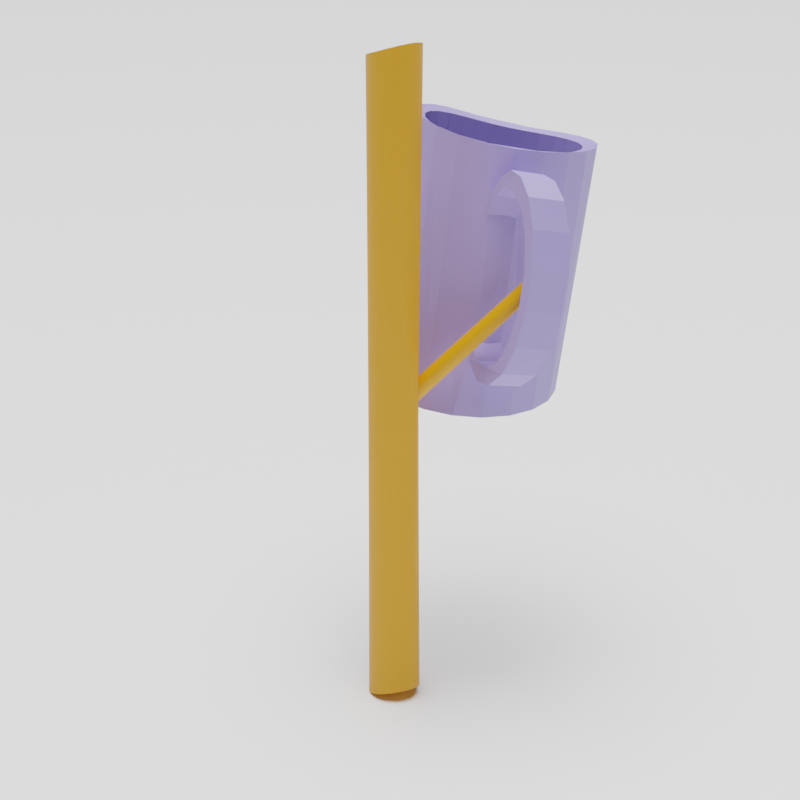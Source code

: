 # Source: main.blend  (saved by Blender 3.4.6; exported with 4.5.12 LTS)
import bpy
from mathutils import Matrix  # noqa: F401  (used for matrix-valued properties, if any)

bpy.ops.wm.read_factory_settings(use_empty=True)
scene = bpy.context.scene
scene.name = 'Scene'

# ---- collections
col_collection = bpy.data.collections.new('Collection'); scene.collection.children.link(col_collection)

# ---- materials (node trees are filled in below, after node groups)
mat_ground = bpy.data.materials.new('Ground')
mat_pcd2 = bpy.data.materials.new('PCD2')
mat_pcd2.alpha_threshold = 0.0
mat_pcd2.roughness = 0.5
mat_pcd2.line_color = (0.0, 0.0, 0.0, 1.0)
mat_pcd1 = bpy.data.materials.new('PCD1')

# ---- material node trees
mat_ground.use_nodes = True; mat_ground.node_tree.nodes.clear()
_N = mat_ground.node_tree.nodes; _L = mat_ground.node_tree.links
n0 = _N.new('ShaderNodeOutputMaterial'); n0.name = 'Material Output'; n0.location = (300, 300)
n1 = _N.new('ShaderNodeBsdfPrincipled'); n1.name = 'Principled BSDF'; n1.location = (-18, 287)
n1.distribution = 'GGX'
n1.subsurface_method = 'RANDOM_WALK_SKIN'
n1.inputs[0].default_value = (1.0, 1.0, 1.0, 1.0)
n1.inputs[2].default_value = 0.0
n1.inputs[3].default_value = 1.45
_L.new(n1.outputs[0], n0.inputs[0])
n0.is_active_output = True
mat_pcd2.use_nodes = True; mat_pcd2.node_tree.nodes.clear()
_N = mat_pcd2.node_tree.nodes; _L = mat_pcd2.node_tree.links
n0 = _N.new('ShaderNodeOutputMaterial'); n0.name = 'Material Output'; n0.location = (300, 300)
n1 = _N.new('ShaderNodeBsdfPrincipled'); n1.name = 'Principled BSDF'; n1.location = (10, 300)
n1.distribution = 'GGX'
n1.subsurface_method = 'RANDOM_WALK_SKIN'
n1.inputs[0].default_value = (0.8, 0.333, 0.0, 1.0)
n1.inputs[3].default_value = 1.45
n1.inputs[27].default_value = (0.0, 0.0, 0.0, 1.0)
n1.inputs[28].default_value = 1.0
_L.new(n1.outputs[0], n0.inputs[0])
n0.is_active_output = True
mat_pcd1.use_nodes = True; mat_pcd1.node_tree.nodes.clear()
_N = mat_pcd1.node_tree.nodes; _L = mat_pcd1.node_tree.links
n0 = _N.new('ShaderNodeOutputMaterial'); n0.name = 'Material Output'; n0.location = (300, 272)
n1 = _N.new('ShaderNodeBsdfPrincipled'); n1.name = 'Principled BSDF'; n1.location = (10, 275)
n1.distribution = 'GGX'
n1.subsurface_method = 'RANDOM_WALK_SKIN'
n1.inputs[0].default_value = (0.416, 0.353, 0.804, 1.0)
n1.inputs[3].default_value = 1.45
n1.inputs[27].default_value = (0.0, 0.0, 0.0, 1.0)
n1.inputs[28].default_value = 1.0
_L.new(n1.outputs[0], n0.inputs[0])
n0.is_active_output = True

# ---- world
world_world = bpy.data.worlds.new('World'); scene.world = world_world
world_world.use_nodes = True; world_world.node_tree.nodes.clear()
_N = world_world.node_tree.nodes; _L = world_world.node_tree.links
n0 = _N.new('ShaderNodeOutputWorld'); n0.name = 'World Output'; n0.location = (300, 300)
n1 = _N.new('ShaderNodeBackground'); n1.name = 'Background'; n1.location = (10, 300)
n1.inputs[0].default_value = (0.05088, 0.05088, 0.05088, 1.0)
_L.new(n1.outputs[0], n0.inputs[0])
n0.is_active_output = True
world_world.color = (0.05088, 0.05088, 0.05088)
world_world.use_sun_shadow = False
world_world.sun_shadow_jitter_overblur = 0.0

# ---- cameras
cam_camera = bpy.data.cameras.new('Camera')
cam_camera.clip_end = 100.0
cam_camera.sensor_width = 21.0
cam_camera.ortho_scale = 7.314

# ---- lights
light_light = bpy.data.lights.new('Light', 'SUN')
light_light.transmission_factor = 0.0
light_light.angle = 0.8727
light_light.energy = 5.0
light_light.shadow_soft_size = 5.0
light_light.shadow_cascade_max_distance = 1000.0

# ---- meshes
me_plane_001 = bpy.data.meshes.new('Plane.001')
me_plane_001.from_pydata([(-1.0, -1.0, 0.0), (1.0, -1.0, 0.0), (-1.0, 1.0, 0.0), (1.0, 1.0, 0.0)], [], [(0, 1, 3, 2)])
_uv = me_plane_001.uv_layers.new(name='UVMap')
_uv.uv.foreach_set('vector', [0.0, 0.0, 1.0, 0.0, 1.0, 1.0, 0.0, 1.0])
me_plane_001.materials.append(mat_ground)
me_plane_001.update()
me_target_1 = bpy.data.meshes.new('target_1')
me_target_1.from_pydata([(-0.008098, -0.006909, 0.1479), (-0.01086, -0.001768, -0.1436), (-0.008627, -0.006484, 0.148), (-0.01067, -0.002441, -0.1436), (-0.01192, -0.001286, 0.1481), (-0.01063, 0.005465, -0.1452), (-0.01209, -0.0006043, 0.148), (-0.01083, 0.004748, -0.145), (-0.0117, -0.001956, 0.1482), (-0.01099, 0.004021, -0.1448), (0.007332, 0.01061, -0.1515), (0.003124, 0.01258, 0.14), (0.002392, 0.01272, 0.1402), (0.007826, 0.01012, -0.1515), (-0.003709, 0.01309, -0.1491), (-0.008869, 0.009692, 0.1444), (-0.009387, 0.009192, 0.1447), (-0.003051, 0.01329, -0.1493), (-0.004978, 0.01255, -0.1486), (-0.009868, 0.008661, 0.145), (-0.01031, 0.008102, 0.1453), (-0.004353, 0.01284, -0.1489), (0.004434, 0.01256, -0.1511), (-0.000639, 0.01291, 0.1411), (-0.001404, 0.01285, 0.1414), (0.005062, 0.01224, -0.1512), (-0.00498, -0.007125, 0.002894), (-0.003777, -0.008712, 0.1464), (-0.003096, -0.00879, 0.1461), (-0.005009, -0.007111, 0.002798), (-0.005081, -0.007077, 0.002492), (-0.005088, -0.007074, 0.002463), (-0.005093, -0.007071, 0.002433), (-0.005147, -0.007045, 0.002119), (-0.005181, -0.007028, 0.001799), (-0.005184, -0.007027, 0.00177), (-0.005199, -0.007019, 0.001445), (-0.005201, -0.007018, 0.001415), (-0.008357, -0.0064, -0.1438), (-0.005031, -0.007092, -0.000131), (-0.007898, -0.006832, -0.1439), (-0.00505, -0.007083, -5.446e-05), (-0.005057, -0.00708, -2.553e-05), (-0.005063, -0.007078, 3.406e-06), (-0.005124, -0.00705, 0.000335), (-0.005167, -0.007031, 0.0006669), (-0.005171, -0.007029, 0.0006959), (-0.005196, -0.007019, 0.001057), (0.003787, 0.01284, -0.151), (-0.002165, 0.01276, 0.1416), (-0.005205, -0.008381, -0.1446), (-0.001326, -0.007786, -0.005223), (-0.004599, -0.008563, -0.1448), (-0.001634, -0.007781, -0.005012), (-0.001945, -0.007776, -0.004776), (-0.001969, -0.007775, -0.004755), (-0.001979, -0.007775, -0.004746), (-0.001106, -0.007822, 0.005728), (0.0003888, -0.008491, 0.1445), (0.001087, -0.008297, 0.1441), (-0.001419, -0.007824, 0.00575), (-0.001702, -0.007824, 0.005749), (-0.001736, -0.007824, 0.005748), (-0.00177, -0.007824, 0.005746), (-0.001772, -0.007824, 0.005746), (0.008286, 0.009607, -0.1515), (0.004538, 0.01218, 0.1395), (0.003841, 0.0124, 0.1397), (0.008709, 0.009066, -0.1515), (-0.01222, 8.859e-05, 0.1479), (-0.01012, 0.006856, -0.1457), (-0.01231, 0.0007886, 0.1478), (-0.0104, 0.006168, -0.1455), (0.01, 0.006691, -0.1514), (0.006481, 0.01132, 0.139), (0.009741, 0.007312, -0.1515), (0.00707, 0.01096, 0.1389), (-0.003726, -0.007551, 0.00494), (-0.002408, -0.008821, 0.1458), (-0.001713, -0.008807, 0.1455), (-0.003913, -0.007496, 0.004765), (-0.004103, -0.00744, 0.004558), (-0.004124, -0.007434, 0.004535), (-0.004143, -0.007428, 0.004511), (-0.004317, -0.007376, 0.004288), (-0.004334, -0.007371, 0.004262), (-0.004357, -0.007364, 0.004227), (-0.00741, -0.007224, -0.144), (-0.003866, -0.007485, -0.00273), (-0.006895, -0.007577, -0.1441), (-0.004027, -0.007437, -0.00249), (-0.004044, -0.007432, -0.002465), (-0.00406, -0.007427, -0.002438), (-0.004243, -0.007372, -0.002133), (-0.00441, -0.007321, -0.00182), (-0.004425, -0.007317, -0.001793), (-0.004438, -0.007313, -0.001765), (-0.004462, -0.007306, -0.001714), (-0.006361, -0.007942, 0.1474), (-0.01018, -0.003718, -0.1435), (-0.006963, -0.007639, 0.1475), (-0.009882, -0.004317, -0.1435), (-0.01004, -0.004998, 0.1483), (-0.01123, 0.001077, -0.1441), (-0.01044, -0.00444, 0.1483), (-0.0112, 0.0003486, -0.1439), (-0.01221, 0.003598, 0.147), (-0.008237, 0.009942, -0.147), (-0.01207, 0.004288, 0.1468), (-0.008682, 0.00938, -0.1468), (0.00918, -0.001867, -0.1501), (0.01098, 0.004648, 0.1382), (0.009512, -0.001235, -0.1502), (0.01101, 0.004004, 0.1383), (0.006962, -0.004756, -0.1491), (0.01065, 0.001367, 0.1387), (0.007473, -0.00422, -0.1493), (0.01044, 0.0007035, 0.1388), (0.01081, 0.002031, 0.1386), (0.007951, -0.003661, -0.1495), (0.01051, 0.004749, -0.1513), (0.008144, 0.01015, 0.1386), (0.01038, 0.005407, -0.1513), (0.008625, 0.009707, 0.1385), (0.005265, -0.006204, -0.1484), (0.009903, -0.0006109, 0.1392), (0.005855, -0.005749, -0.1487), (0.009572, -0.001257, 0.1394), (-0.0006648, -0.007753, -0.005624), (-0.003976, -0.0087, -0.145), (-0.000992, -0.00777, -0.005438), (-0.001316, -0.007786, -0.00523), (-0.0004364, -0.007776, 0.005594), (0.001779, -0.00806, 0.1438), (-0.0007673, -0.0078, 0.005672), (-0.0008037, -0.007802, 0.005678), (-0.001095, -0.007822, 0.005727), (0.01091, 0.00528, 0.1382), (0.009803, -0.0005915, -0.1504), (0.006251, 0.01149, -0.1514), (0.001645, 0.01283, 0.1404), (0.0008892, 0.01289, 0.1406), (0.006806, 0.01107, -0.1514), (-0.009816, 0.007523, -0.146), (-0.01235, 0.001492, 0.1476), (0.0001266, 0.01292, 0.1409), (0.005668, 0.01188, -0.1513), (-0.006166, 0.01184, -0.1481), (-0.01071, 0.007518, 0.1455), (-0.01107, 0.00691, 0.1458), (-0.005583, 0.01222, -0.1484), (0.002451, 0.01329, -0.1508), (-0.002919, 0.01262, 0.1419), (-0.003663, 0.01245, 0.1422), (0.003125, 0.01309, -0.1509), (0.01061, 0.003414, -0.1511), (0.009066, 0.009233, 0.1384), (0.01058, 0.004084, -0.1512), (0.009465, 0.008733, 0.1383), (-0.009185, -0.005426, -0.1436), (-0.00574, -0.008201, 0.1471), (-0.0051, -0.008417, 0.1469), (-0.00955, -0.004887, -0.1436), (0.006835, -0.00482, 0.141), (0.004149, -0.006299, 0.001491), (0.006272, -0.005338, 0.1414), (0.004331, -0.006193, 0.001161), (0.004514, -0.006086, 0.0007957), (0.004534, -0.006074, 0.000756), (0.004552, -0.006064, 0.0007171), (0.00472, -0.005966, 0.0003499), (0.004736, -0.005957, 0.0003108), (0.004758, -0.005944, 0.0002574), (0.001374, -0.008229, -0.147), (0.004616, -0.006004, -0.005677), (0.004643, -0.005989, -0.005647), (0.004602, -0.006012, -0.005693), (0.004586, -0.006021, -0.005707), (0.004404, -0.006123, -0.005872), (0.004206, -0.006233, -0.006016), (0.004189, -0.006242, -0.006028), (0.004171, -0.006253, -0.006039), (0.003998, -0.006349, -0.006137), (0.0006931, -0.008436, -0.1467), (-0.004494, -0.007313, 0.004018), (-0.004637, -0.007258, 0.003759), (-0.004651, -0.007253, 0.003733), (-0.00479, -0.007199, 0.003434), (-0.004801, -0.007195, 0.003406), (-0.00491, -0.007153, 0.003122), (-0.004589, -0.007258, -0.001449), (-0.004601, -0.007253, -0.001422), (-0.004735, -0.007203, -0.0011), (-0.004745, -0.007199, -0.001072), (-0.004862, -0.007155, -0.000745), (-0.00497, -0.007115, -0.0003859), (0.005076, -0.006288, 0.142), (0.002231, -0.007164, 0.003974), (0.004446, -0.006715, 0.1424), (0.002502, -0.007059, 0.003704), (0.002768, -0.006956, 0.00342), (0.0028, -0.006944, 0.003386), (0.00283, -0.006932, 0.00335), (0.002883, -0.006912, 0.00329), (-0.000671, -0.008727, -0.1462), (0.002598, -0.006985, -0.006503), (0.002683, -0.006953, -0.006494), (0.002317, -0.007087, -0.006507), (0.002293, -0.007095, -0.006508), (0.002016, -0.007196, -0.006489), (-0.001349, -0.008809, -0.146), (0.004653, -0.006627, -0.1482), (0.008795, -0.002515, 0.1399), (0.009202, -0.001893, 0.1397), (0.004023, -0.007019, -0.1479), (0.009094, 0.008502, -0.1515), (0.005212, 0.01193, 0.1394), (-0.01189, 0.004966, 0.1466), (-0.007258, 0.01096, -0.1476), (-0.01166, 0.005631, 0.1463), (-0.007762, 0.01047, -0.1473), (0.006421, -0.005266, -0.1489), (0.01019, 4.333e-05, 0.139), (-0.01101, -0.001078, -0.1437), (-0.009127, -0.006023, 0.1481), (-0.008316, 0.01016, 0.1441), (-0.00238, 0.01345, -0.1496), (0.005685, -0.005828, 0.1417), (0.003087, -0.006819, 0.003047), (0.003363, -0.006695, 0.002694), (0.003523, -0.006622, 0.002473), (1.044e-05, -0.008602, -0.1465), (0.003178, -0.006742, -0.006433), (0.003345, -0.006671, -0.006389), (0.002916, -0.006854, -0.006476), (0.002894, -0.006864, -0.00648), (0.00287, -0.006874, -0.006481), (0.001075, 0.01356, -0.1505), (-0.004393, 0.01224, 0.1424), (-0.005105, 0.01198, 0.1427), (0.001767, 0.01344, -0.1507), (0.01021, 0.006055, -0.1514), (0.007625, 0.01057, 0.1387), (-0.006724, 0.01142, -0.1478), (-0.01139, 0.00628, 0.1461), (-0.0003155, 0.01365, -0.1502), (-0.005798, 0.01169, 0.143), (-0.006469, 0.01136, 0.1433), (0.0003806, 0.01363, -0.1503), (-0.008787, -0.005931, -0.1437), (-0.004445, -0.008587, 0.1466), (-0.01145, -0.002608, 0.1482), (-0.0111, 0.003287, -0.1446), (0.01078, 0.005899, 0.1382), (0.01005, 6.245e-05, -0.1505), (0.01025, 0.0007249, -0.1507), (0.01039, 0.007091, 0.1382), (0.01041, 0.001394, -0.1508), (0.01061, 0.006504, 0.1382), (-0.01082, -0.003853, 0.1483), (-0.01119, 0.00255, -0.1444), (-0.01115, -0.003241, 0.1483), (-0.01123, 0.001812, -0.1442), (-0.0003121, -0.008642, 0.1448), (-0.002047, -0.007806, 0.005716), (-0.002315, -0.007788, 0.005665), (-0.002348, -0.007786, 0.005659), (-0.002379, -0.007784, 0.00565), (-0.002432, -0.00778, 0.005636), (-0.005791, -0.008157, -0.1445), (-0.002247, -0.007753, -0.004529), (-0.002271, -0.007751, -0.004508), (-0.00254, -0.007728, -0.004265), (-0.002622, -0.007721, -0.004184), (0.0002345, -0.007686, 0.005349), (0.002464, -0.007782, 0.1434), (-0.0001008, -0.007731, 0.005482), (-0.0003976, -0.007771, 0.005581), (-0.0004348, -0.007776, 0.005593), (2.442e-06, -0.007678, -0.005952), (-0.003337, -0.008794, -0.1453), (-0.0003314, -0.007716, -0.0058), (-0.0006364, -0.00775, -0.005639), (-0.0006631, -0.007753, -0.005625), (0.008397, -0.003081, -0.1497), (0.01099, 0.003352, 0.1383), (0.008808, -0.002482, -0.1499), (0.01092, 0.002694, 0.1384), (0.003138, -0.007464, 0.1431), (0.000569, -0.00762, 0.005185), (0.0008654, -0.00756, 0.00502), (0.0009026, -0.007553, 0.004999), (0.0009042, -0.007553, 0.004998), (-0.002685, -0.008843, -0.1455), (0.0006715, -0.007559, -0.006208), (0.0006732, -0.007559, -0.006209), (0.0006445, -0.007564, -0.006199), (0.000337, -0.007619, -0.006092), (-0.003084, -0.007689, 0.005379), (-0.001013, -0.008747, 0.1451), (-0.003189, -0.007667, 0.005323), (-0.003419, -0.007618, 0.005176), (-0.003445, -0.007612, 0.00516), (-0.003469, -0.007607, 0.005141), (-0.003686, -0.007559, 0.004975), (-0.003252, -0.007624, -0.003524), (-0.006354, -0.007888, -0.1443), (-0.003332, -0.007606, -0.003433), (-0.003353, -0.007602, -0.00341), (-0.003598, -0.007546, -0.003105), (-0.003616, -0.007542, -0.00308), (-0.003829, -0.007494, -0.002787), (0.007371, -0.004277, 0.1407), (0.004887, -0.005859, -6.212e-05), (0.005022, -0.005771, -0.0004359), (0.005036, -0.005762, -0.0004735), (0.005166, -0.005677, -0.0008831), (0.005176, -0.00567, -0.0009195), (0.005276, -0.005605, -0.001288), (0.005339, -0.005563, -0.00157), (0.00205, -0.007983, -0.1472), (0.00521, -0.005635, -0.004772), (0.005282, -0.005589, -0.004574), (0.005087, -0.005712, -0.005033), (0.004955, -0.005794, -0.005256), (0.004944, -0.005801, -0.005275), (0.004795, -0.005894, -0.005477), (0.004782, -0.005902, -0.005495), (0.01059, 0.00274, -0.151), (0.00982, 0.008207, 0.1383), (-0.0123, 0.0029, 0.1472), (-0.009093, 0.008788, -0.1465), (-0.01044, -0.003091, -0.1436), (-0.007542, -0.007294, 0.1477), (-0.00101, 0.01363, -0.15), (-0.007114, 0.011, 0.1436), (-0.00773, 0.0106, 0.1439), (-0.001698, 0.01356, -0.1498), (-0.01235, 0.002197, 0.1474), (-0.009472, 0.008168, -0.1462), (-0.009599, -0.005527, 0.1482), (-0.01112, -0.0003708, -0.1438), (0.01053, 0.002066, -0.1509), (0.01013, 0.00766, 0.1382), (0.008353, -0.003121, 0.1402), (0.003378, -0.007376, -0.1477), (-0.00264, -0.007752, 0.005572), (-0.00292, -0.007712, 0.00546), (-0.002801, -0.007694, -0.004014), (-0.002823, -0.007691, -0.003993), (-0.002845, -0.007688, -0.00397), (-0.003094, -0.007649, -0.003706), (0.0038, -0.007108, 0.1427), (0.001233, -0.007467, 0.004784), (0.00127, -0.007458, 0.004758), (0.00156, -0.007381, 0.00455), (0.00157, -0.007379, 0.004541), (-0.002022, -0.008848, -0.1457), (0.001334, -0.007401, -0.006388), (0.001345, -0.007398, -0.006389), (0.001005, -0.00748, -0.00631), (0.003626, -0.006569, 0.002328), (0.00385, -0.006453, 0.001986), (0.003876, -0.00644, 0.001948), (0.0039, -0.006428, 0.001908), (0.004111, -0.006319, 0.00156), (0.003958, -0.006369, -0.006161), (0.003731, -0.006481, -0.006267), (0.003712, -0.00649, -0.006275), (0.003451, -0.006618, -0.006364), (0.00343, -0.006629, -0.006369), (0.001881, -0.007278, 0.004288), (0.002161, -0.007187, 0.004038), (0.002196, -0.007175, 0.004008), (0.002229, -0.007165, 0.003976), (0.002005, -0.007199, -0.006488), (0.00198, -0.007207, -0.006488), (0.00166, -0.007304, -0.00645), (0.005861, 0.01164, 0.1392), (0.009439, 0.007916, -0.1515), (0.002719, -0.007698, -0.1475), (0.007878, -0.003709, 0.1404), (0.005365, -0.005544, -0.001688), (0.005427, -0.005498, -0.002047), (0.005433, -0.005494, -0.002082), (0.005437, -0.005491, -0.002115), (0.00548, -0.005458, -0.002467), (0.005504, -0.00544, -0.002809), (0.005506, -0.005439, -0.00284), (0.005509, -0.005434, -0.00317), (0.00551, -0.005434, -0.003201), (0.005492, -0.005445, -0.003547), (0.005454, -0.005471, -0.00388), (0.005449, -0.005474, -0.003905), (0.005393, -0.005513, -0.004194), (0.005318, -0.005564, -0.004468), (0.005312, -0.005569, -0.004492), (0.005304, -0.005574, -0.004514), (-0.004061, -0.06059, 0.05638), (0.003487, -0.05378, 0.04857), (-0.004145, -0.06062, 0.05612), (-0.003726, -0.06043, 0.057), (-0.004339, -0.06059, 0.0549), (-0.001169, -0.05854, 0.05701), (-0.0009252, -0.05833, 0.05683), (-0.003439, -0.06026, 0.05729), (-0.002922, -0.05991, 0.05753), (-0.003658, -0.05947, 0.05046), (-0.004295, -0.06035, 0.05342), (-0.0021, -0.05929, 0.05748), (-0.0006788, -0.05812, 0.05663), (-0.004016, -0.05992, 0.05176), (0.003104, -0.05433, 0.05023), (0.002972, -0.05449, 0.05065), (-0.0004309, -0.0579, 0.0564), (-0.0001825, -0.05768, 0.05616), (-0.003962, -0.06055, 0.05661), (-0.003851, -0.06049, 0.05681), (-0.001409, -0.05874, 0.05717), (0.001462, -0.05465, 0.04397), (0.0005572, -0.057, 0.05529), (-0.001489, -0.05723, 0.04616), (0.000754, -0.05522, 0.04418), (7.599e-06, -0.05586, 0.04462), (-0.003186, -0.05894, 0.04918), (0.003544, -0.05368, 0.04818), (-0.003105, -0.06004, 0.05748), (-0.004312, -0.06062, 0.05524), (-0.003588, -0.06035, 0.05716), (0.001923, -0.05566, 0.05313), (0.002125, -0.05544, 0.05273), (0.001712, -0.05587, 0.05353), (0.002827, -0.05466, 0.05107), (0.002967, -0.05358, 0.04458), (0.0031, -0.05351, 0.04477), (-0.000245, -0.05608, 0.04482), (-0.0004976, -0.05631, 0.04504), (0.001035, -0.05655, 0.05463), (0.002669, -0.05485, 0.05149), (0.002317, -0.05524, 0.05233), (0.002301, -0.05402, 0.04406), (0.0019, -0.05431, 0.04396), (0.001686, -0.05447, 0.04395), (0.0007982, -0.05677, 0.05497), (-0.003005, -0.05874, 0.04876), (-0.002613, -0.05833, 0.04795), (-0.002814, -0.05854, 0.04835), (-0.00391, -0.05978, 0.05133), (-0.003277, -0.06015, 0.0574), (-0.002318, -0.05946, 0.05753), (0.00361, -0.05341, 0.0467), (0.003413, -0.05337, 0.04548), (0.001493, -0.0561, 0.05391), (0.003585, -0.05338, 0.04637), (0.003324, -0.0534, 0.04522), (0.003219, -0.05345, 0.04498), (0.003609, -0.05351, 0.04741), (-0.004347, -0.0605, 0.05419), (-0.004328, -0.06043, 0.05381), (-0.001959, -0.05768, 0.04683), (-0.001727, -0.05745, 0.04648), (-0.002404, -0.05812, 0.04756), (-0.002185, -0.0579, 0.04719), (-0.004351, -0.06055, 0.05455), (-0.004247, -0.06026, 0.05301), (-0.001645, -0.05893, 0.0573), (-0.002528, -0.05962, 0.05756), (-0.001875, -0.05912, 0.0574), (-0.00273, -0.05977, 0.05756), (-0.004215, -0.06063, 0.05585), (-0.004271, -0.06063, 0.05555), (0.0003126, -0.05723, 0.0556), (6.548e-05, -0.05746, 0.05589), (0.001267, -0.05632, 0.05427), (0.002485, -0.05389, 0.04415), (0.0002587, -0.05564, 0.04445), (0.002819, -0.05367, 0.04441), (0.003486, -0.05336, 0.04576), (0.002498, -0.05504, 0.05191), (0.003222, -0.05417, 0.04981), (0.003414, -0.0539, 0.04898), (0.003326, -0.05403, 0.04939), (-0.00379, -0.05963, 0.05089), (-0.003513, -0.0593, 0.05003), (-0.003355, -0.05912, 0.0496), (-0.004184, -0.06016, 0.0526), (0.001232, -0.05483, 0.04401), (0.003544, -0.05336, 0.04605), (0.0009956, -0.05502, 0.04408), (-0.0009992, -0.05677, 0.04556), (-0.001246, -0.057, 0.04585), (0.003585, -0.05359, 0.04779), (0.002105, -0.05416, 0.044), (-0.0007494, -0.05654, 0.04529), (0.0005084, -0.05543, 0.0443), (0.002658, -0.05377, 0.04427), (0.003618, -0.05345, 0.04705), (-0.004107, -0.06004, 0.05218)], [], [(0, 1, 2), (1, 0, 3), (4, 5, 6), (5, 4, 7), (8, 7, 4), (7, 8, 9), (10, 11, 12), (11, 10, 13), (14, 15, 16), (15, 14, 17), (18, 19, 20), (19, 18, 21), (22, 23, 24), (23, 22, 25), (26, 27, 28), (29, 27, 26), (30, 27, 29), (31, 27, 30), (32, 27, 31), (33, 27, 32), (34, 27, 33), (35, 27, 34), (36, 27, 35), (37, 27, 36), (38, 39, 40), (39, 38, 41), (41, 38, 42), (42, 38, 43), (43, 38, 44), (44, 38, 45), (45, 38, 46), (46, 38, 47), (47, 38, 37), (37, 38, 27), (48, 24, 49), (24, 48, 22), (50, 51, 52), (51, 50, 53), (53, 50, 54), (54, 50, 55), (55, 50, 56), (57, 58, 59), (60, 58, 57), (61, 58, 60), (62, 58, 61), (63, 58, 62), (58, 63, 64), (65, 66, 67), (66, 65, 68), (69, 70, 71), (70, 69, 72), (73, 74, 75), (74, 73, 76), (77, 78, 79), (80, 78, 77), (81, 78, 80), (82, 78, 81), (83, 78, 82), (84, 78, 83), (85, 78, 84), (78, 85, 86), (87, 88, 89), (88, 87, 90), (90, 87, 91), (91, 87, 92), (92, 87, 93), (93, 87, 94), (94, 87, 95), (95, 87, 96), (96, 87, 97), (98, 99, 100), (99, 98, 101), (102, 103, 104), (103, 102, 105), (106, 107, 108), (107, 106, 109), (110, 111, 112), (111, 110, 113), (114, 115, 116), (115, 114, 117), (116, 118, 119), (118, 116, 115), (120, 121, 122), (121, 120, 123), (124, 125, 126), (125, 124, 127), (52, 128, 129), (128, 52, 130), (130, 52, 131), (131, 52, 51), (132, 59, 133), (134, 59, 132), (135, 59, 134), (136, 59, 135), (59, 136, 57), (112, 137, 138), (137, 112, 111), (139, 140, 141), (140, 139, 142), (71, 143, 144), (143, 71, 70), (25, 145, 23), (145, 25, 146), (147, 148, 149), (148, 147, 150), (151, 152, 153), (152, 151, 154), (155, 156, 157), (156, 155, 158), (159, 160, 161), (160, 159, 162), (163, 164, 165), (163, 166, 164), (163, 167, 166), (163, 168, 167), (163, 169, 168), (163, 170, 169), (163, 171, 170), (171, 163, 172), (173, 174, 175), (173, 176, 174), (173, 177, 176), (173, 178, 177), (173, 179, 178), (173, 180, 179), (173, 181, 180), (173, 182, 181), (182, 173, 183), (86, 28, 78), (184, 28, 86), (185, 28, 184), (186, 28, 185), (187, 28, 186), (188, 28, 187), (189, 28, 188), (28, 189, 26), (40, 97, 87), (97, 40, 190), (190, 40, 191), (191, 40, 192), (192, 40, 193), (193, 40, 194), (194, 40, 195), (195, 40, 39), (196, 197, 198), (196, 199, 197), (196, 200, 199), (196, 201, 200), (196, 202, 201), (202, 196, 203), (204, 205, 206), (204, 207, 205), (204, 208, 207), (204, 209, 208), (209, 204, 210), (211, 212, 213), (212, 211, 214), (215, 66, 68), (66, 215, 216), (217, 218, 219), (218, 217, 220), (221, 117, 114), (117, 221, 222), (2, 223, 224), (223, 2, 1), (17, 225, 15), (225, 17, 226), (21, 16, 19), (16, 21, 14), (227, 203, 196), (227, 228, 203), (227, 229, 228), (229, 227, 230), (231, 232, 233), (231, 234, 232), (231, 235, 234), (231, 236, 235), (231, 206, 236), (206, 231, 204), (237, 238, 239), (238, 237, 240), (241, 76, 73), (76, 241, 242), (150, 20, 148), (20, 150, 18), (219, 243, 244), (243, 219, 218), (108, 220, 217), (220, 108, 107), (245, 246, 247), (246, 245, 248), (122, 242, 241), (242, 122, 121), (249, 161, 250), (161, 249, 159), (251, 9, 8), (9, 251, 252), (138, 253, 254), (253, 138, 137), (255, 256, 257), (256, 255, 258), (259, 260, 261), (260, 259, 262), (64, 263, 58), (264, 263, 64), (265, 263, 264), (266, 263, 265), (267, 263, 266), (263, 267, 268), (269, 56, 50), (56, 269, 270), (270, 269, 271), (271, 269, 272), (272, 269, 273), (274, 133, 275), (276, 133, 274), (277, 133, 276), (278, 133, 277), (133, 278, 132), (129, 279, 280), (279, 129, 281), (281, 129, 282), (282, 129, 283), (283, 129, 128), (248, 239, 246), (239, 248, 237), (284, 285, 286), (285, 284, 287), (288, 274, 275), (288, 289, 274), (288, 290, 289), (288, 291, 290), (291, 288, 292), (293, 294, 295), (293, 296, 294), (293, 297, 296), (293, 279, 297), (279, 293, 280), (298, 79, 299), (300, 79, 298), (301, 79, 300), (302, 79, 301), (303, 79, 302), (304, 79, 303), (79, 304, 77), (89, 305, 306), (305, 89, 307), (307, 89, 308), (308, 89, 309), (309, 89, 310), (310, 89, 311), (311, 89, 88), (154, 49, 152), (49, 154, 48), (261, 252, 251), (252, 261, 260), (312, 172, 163), (312, 313, 172), (312, 314, 313), (312, 315, 314), (312, 316, 315), (312, 317, 316), (312, 318, 317), (318, 312, 319), (320, 321, 322), (320, 323, 321), (320, 324, 323), (320, 325, 324), (320, 326, 325), (320, 327, 326), (320, 175, 327), (175, 320, 173), (328, 158, 155), (158, 328, 329), (240, 153, 238), (153, 240, 151), (142, 12, 140), (12, 142, 10), (330, 109, 106), (109, 330, 331), (100, 332, 333), (332, 100, 99), (334, 247, 335), (247, 334, 245), (226, 336, 225), (336, 226, 337), (338, 331, 330), (331, 338, 339), (144, 339, 338), (339, 144, 143), (340, 105, 102), (105, 340, 341), (160, 101, 98), (101, 160, 162), (6, 72, 69), (72, 6, 5), (126, 222, 221), (222, 126, 125), (342, 329, 328), (329, 342, 343), (244, 147, 149), (147, 244, 243), (13, 67, 11), (67, 13, 65), (286, 113, 110), (113, 286, 285), (214, 344, 212), (344, 214, 345), (268, 299, 263), (346, 299, 268), (347, 299, 346), (299, 347, 298), (306, 273, 269), (273, 306, 348), (348, 306, 349), (349, 306, 350), (350, 306, 351), (351, 306, 305), (211, 127, 124), (127, 211, 213), (254, 258, 255), (258, 254, 253), (352, 292, 288), (352, 353, 292), (352, 354, 353), (352, 355, 354), (355, 352, 356), (357, 358, 359), (357, 360, 358), (357, 295, 360), (295, 357, 293), (337, 335, 336), (335, 337, 334), (146, 141, 145), (141, 146, 139), (333, 3, 0), (3, 333, 332), (165, 230, 227), (165, 361, 230), (165, 362, 361), (165, 363, 362), (165, 364, 363), (165, 365, 364), (365, 165, 164), (183, 366, 182), (183, 367, 366), (183, 368, 367), (183, 369, 368), (183, 370, 369), (183, 233, 370), (233, 183, 231), (198, 356, 352), (198, 371, 356), (198, 372, 371), (198, 373, 372), (198, 374, 373), (374, 198, 197), (210, 375, 209), (210, 376, 375), (210, 377, 376), (210, 359, 377), (359, 210, 357), (119, 287, 284), (287, 119, 118), (75, 378, 379), (378, 75, 74), (157, 123, 120), (123, 157, 156), (379, 216, 215), (216, 379, 378), (104, 262, 259), (262, 104, 103), (252, 7, 9), (260, 7, 252), (260, 5, 7), (262, 5, 260), (262, 72, 5), (103, 72, 262), (103, 70, 72), (105, 70, 103), (105, 143, 70), (341, 143, 105), (341, 339, 143), (223, 339, 341), (223, 331, 339), (1, 331, 223), (1, 109, 331), (3, 109, 1), (3, 107, 109), (332, 107, 3), (332, 220, 107), (99, 220, 332), (99, 218, 220), (101, 218, 99), (101, 243, 218), (162, 243, 101), (162, 147, 243), (159, 147, 162), (159, 150, 147), (249, 150, 159), (249, 18, 150), (38, 18, 249), (38, 21, 18), (40, 21, 38), (40, 14, 21), (87, 14, 40), (87, 17, 14), (89, 17, 87), (89, 226, 17), (306, 226, 89), (306, 337, 226), (269, 337, 306), (269, 334, 337), (50, 334, 269), (50, 245, 334), (52, 245, 50), (52, 248, 245), (129, 248, 52), (129, 237, 248), (280, 237, 129), (280, 240, 237), (293, 240, 280), (293, 151, 240), (357, 151, 293), (357, 154, 151), (210, 154, 357), (210, 48, 154), (204, 48, 210), (204, 22, 48), (231, 22, 204), (231, 25, 22), (183, 25, 231), (183, 146, 25), (173, 146, 183), (173, 139, 146), (320, 139, 173), (320, 142, 139), (380, 142, 320), (380, 10, 142), (345, 10, 380), (345, 13, 10), (214, 13, 345), (214, 65, 13), (211, 65, 214), (211, 68, 65), (124, 68, 211), (124, 215, 68), (126, 215, 124), (126, 379, 215), (221, 379, 126), (221, 75, 379), (114, 75, 221), (114, 73, 75), (116, 73, 114), (116, 241, 73), (119, 241, 116), (119, 122, 241), (284, 122, 119), (284, 120, 122), (286, 120, 284), (286, 157, 120), (110, 157, 286), (110, 155, 157), (112, 155, 110), (112, 328, 155), (138, 328, 112), (138, 342, 328), (254, 342, 138), (254, 257, 342), (257, 254, 255), (38, 250, 27), (250, 38, 249), (4, 251, 8), (6, 251, 4), (6, 261, 251), (69, 261, 6), (69, 259, 261), (71, 259, 69), (71, 104, 259), (144, 104, 71), (144, 102, 104), (338, 102, 144), (338, 340, 102), (330, 340, 338), (330, 224, 340), (106, 224, 330), (106, 2, 224), (108, 2, 106), (108, 0, 2), (217, 0, 108), (217, 333, 0), (219, 333, 217), (219, 100, 333), (244, 100, 219), (244, 98, 100), (149, 98, 244), (149, 160, 98), (148, 160, 149), (148, 161, 160), (20, 161, 148), (20, 250, 161), (19, 250, 20), (19, 27, 250), (16, 27, 19), (16, 28, 27), (15, 28, 16), (15, 78, 28), (225, 78, 15), (225, 79, 78), (336, 79, 225), (336, 299, 79), (335, 299, 336), (335, 263, 299), (247, 263, 335), (247, 58, 263), (246, 58, 247), (246, 59, 58), (239, 59, 246), (239, 133, 59), (238, 133, 239), (238, 275, 133), (153, 275, 238), (153, 288, 275), (152, 288, 153), (152, 352, 288), (49, 352, 152), (49, 198, 352), (24, 198, 49), (24, 196, 198), (23, 196, 24), (23, 227, 196), (145, 227, 23), (145, 165, 227), (141, 165, 145), (141, 163, 165), (140, 163, 141), (140, 312, 163), (12, 312, 140), (12, 381, 312), (11, 381, 12), (11, 344, 381), (67, 344, 11), (67, 212, 344), (66, 212, 67), (66, 213, 212), (216, 213, 66), (216, 127, 213), (378, 127, 216), (378, 125, 127), (74, 125, 378), (74, 222, 125), (76, 222, 74), (76, 117, 222), (242, 117, 76), (242, 115, 117), (121, 115, 242), (121, 118, 115), (123, 118, 121), (123, 287, 118), (156, 287, 123), (156, 285, 287), (158, 285, 156), (158, 113, 285), (329, 113, 158), (329, 111, 113), (343, 111, 329), (343, 137, 111), (256, 137, 343), (256, 253, 137), (253, 256, 258), (257, 343, 342), (343, 257, 256), (381, 319, 312), (381, 382, 319), (381, 383, 382), (381, 384, 383), (381, 385, 384), (381, 386, 385), (381, 387, 386), (381, 388, 387), (381, 389, 388), (381, 390, 389), (380, 390, 381), (380, 391, 390), (380, 392, 391), (380, 393, 392), (380, 394, 393), (380, 395, 394), (380, 396, 395), (380, 397, 396), (380, 322, 397), (322, 380, 320), (224, 341, 340), (341, 224, 223), (345, 381, 344), (381, 345, 380), (35, 398, 36), (170, 399, 169), (400, 36, 398), (36, 400, 37), (401, 402, 400), (265, 403, 266), (403, 265, 404), (405, 406, 401), (406, 407, 408), (409, 410, 406), (411, 310, 311), (412, 362, 363), (362, 412, 413), (57, 414, 60), (136, 414, 57), (414, 136, 415), (416, 31, 417), (31, 416, 32), (417, 401, 400), (268, 418, 346), (418, 268, 267), (182, 419, 181), (419, 182, 366), (415, 420, 410), (421, 422, 423), (424, 56, 270), (56, 424, 55), (401, 406, 402), (172, 425, 171), (425, 172, 313), (426, 84, 406), (84, 426, 85), (402, 43, 427), (43, 402, 42), (416, 417, 400), (398, 416, 400), (189, 188, 428), (429, 430, 431), (399, 410, 430), (410, 399, 406), (413, 412, 432), (433, 395, 396), (395, 433, 434), (435, 377, 436), (377, 435, 376), (431, 430, 437), (438, 432, 439), (422, 440, 441), (181, 442, 180), (442, 181, 419), (420, 443, 410), (199, 200, 439), (444, 445, 446), (407, 350, 351), (411, 407, 447), (401, 189, 428), (189, 401, 26), (26, 401, 29), (405, 186, 448), (186, 405, 187), (398, 34, 416), (34, 398, 35), (33, 416, 34), (449, 409, 406), (426, 406, 405), (448, 426, 405), (437, 430, 443), (62, 404, 63), (404, 62, 410), (136, 135, 415), (421, 296, 297), (450, 451, 433), (399, 440, 422), (431, 353, 354), (353, 431, 452), (453, 383, 384), (383, 453, 450), (434, 454, 455), (433, 451, 434), (456, 450, 399), (457, 408, 458), (459, 421, 460), (282, 459, 281), (461, 128, 130), (283, 461, 462), (461, 283, 128), (402, 406, 408), (402, 408, 463), (97, 408, 96), (408, 97, 190), (464, 96, 408), (96, 464, 95), (408, 191, 458), (191, 408, 190), (404, 410, 465), (80, 466, 81), (300, 467, 301), (468, 449, 406), (448, 185, 426), (185, 448, 186), (469, 427, 470), (400, 427, 469), (361, 362, 413), (471, 420, 472), (61, 410, 62), (410, 61, 414), (443, 430, 410), (291, 437, 290), (437, 291, 473), (276, 420, 277), (439, 373, 374), (373, 439, 430), (439, 432, 430), (326, 474, 325), (422, 406, 399), (406, 422, 407), (475, 208, 423), (208, 475, 207), (452, 431, 437), (132, 472, 134), (471, 132, 278), (132, 471, 472), (322, 476, 397), (476, 322, 321), (476, 396, 397), (396, 476, 433), (451, 389, 390), (389, 451, 477), (438, 201, 202), (201, 438, 478), (371, 372, 429), (355, 431, 354), (365, 479, 364), (399, 168, 169), (168, 399, 480), (481, 365, 164), (481, 164, 166), (365, 481, 479), (482, 307, 308), (307, 482, 407), (407, 305, 307), (305, 407, 351), (349, 407, 483), (407, 349, 350), (483, 348, 349), (348, 483, 484), (421, 423, 435), (461, 459, 462), (462, 282, 283), (282, 462, 459), (463, 408, 457), (88, 411, 311), (411, 88, 90), (408, 407, 485), (485, 407, 411), (418, 404, 465), (465, 410, 409), (304, 303, 449), (466, 449, 468), (86, 426, 184), (426, 86, 85), (184, 426, 185), (469, 37, 400), (37, 469, 47), (427, 46, 470), (46, 427, 45), (479, 399, 412), (479, 363, 364), (363, 479, 412), (473, 452, 437), (289, 290, 437), (274, 420, 276), (420, 274, 443), (437, 274, 289), (274, 437, 443), (134, 415, 135), (415, 134, 472), (472, 420, 415), (412, 399, 430), (432, 412, 430), (430, 372, 373), (372, 430, 429), (421, 407, 422), (407, 421, 459), (368, 419, 367), (419, 368, 486), (234, 422, 232), (475, 206, 205), (206, 475, 236), (179, 441, 178), (388, 389, 477), (487, 384, 385), (384, 487, 453), (203, 438, 202), (438, 203, 228), (197, 439, 374), (439, 197, 199), (386, 387, 487), (386, 487, 385), (480, 167, 168), (167, 480, 481), (166, 167, 481), (308, 447, 482), (447, 308, 309), (447, 407, 482), (484, 271, 272), (483, 424, 484), (446, 51, 53), (131, 446, 445), (446, 131, 51), (130, 445, 461), (445, 130, 131), (279, 459, 460), (459, 279, 281), (463, 42, 402), (42, 463, 41), (458, 193, 457), (193, 458, 192), (458, 191, 192), (408, 485, 464), (485, 95, 464), (95, 485, 94), (64, 404, 264), (404, 64, 63), (264, 404, 265), (403, 404, 418), (266, 418, 267), (418, 266, 403), (301, 409, 302), (409, 301, 467), (346, 465, 347), (465, 346, 418), (449, 302, 409), (302, 449, 303), (84, 83, 406), (428, 187, 405), (187, 428, 188), (428, 405, 401), (33, 32, 416), (400, 402, 427), (45, 427, 44), (470, 47, 469), (47, 470, 46), (292, 473, 291), (452, 292, 353), (292, 452, 473), (60, 414, 61), (414, 415, 410), (277, 471, 278), (471, 277, 420), (356, 431, 355), (429, 356, 371), (356, 429, 431), (207, 475, 205), (422, 233, 232), (233, 422, 370), (486, 369, 488), (369, 486, 368), (367, 419, 366), (421, 489, 490), (407, 459, 424), (421, 279, 460), (279, 421, 297), (423, 209, 375), (209, 423, 208), (423, 376, 435), (376, 423, 375), (399, 433, 440), (450, 433, 399), (488, 370, 422), (370, 488, 369), (487, 451, 453), (453, 451, 450), (477, 451, 487), (477, 387, 388), (387, 477, 487), (478, 438, 439), (478, 200, 201), (200, 478, 439), (432, 228, 229), (228, 432, 438), (455, 391, 392), (391, 455, 454), (434, 393, 394), (434, 451, 454), (454, 390, 391), (390, 454, 451), (456, 315, 316), (315, 456, 491), (480, 399, 479), (481, 480, 479), (411, 309, 310), (309, 411, 447), (424, 459, 444), (407, 424, 483), (94, 485, 93), (39, 463, 195), (463, 39, 41), (457, 195, 463), (195, 457, 194), (457, 193, 194), (298, 467, 300), (347, 467, 298), (467, 347, 465), (467, 465, 409), (406, 82, 468), (82, 406, 83), (468, 81, 466), (81, 468, 82), (466, 304, 449), (304, 466, 77), (77, 466, 80), (29, 401, 30), (417, 30, 401), (30, 417, 31), (427, 43, 44), (440, 326, 327), (326, 440, 474), (175, 440, 327), (440, 175, 174), (441, 176, 177), (176, 441, 492), (493, 360, 489), (360, 493, 358), (490, 296, 421), (296, 490, 294), (421, 493, 489), (421, 435, 493), (423, 422, 494), (422, 235, 494), (235, 422, 234), (434, 392, 393), (392, 434, 455), (395, 434, 394), (495, 321, 323), (321, 495, 476), (440, 476, 495), (422, 486, 488), (422, 419, 486), (413, 229, 230), (413, 230, 361), (229, 413, 432), (318, 496, 317), (496, 450, 456), (496, 316, 317), (316, 496, 456), (313, 314, 425), (491, 314, 315), (314, 491, 425), (484, 273, 348), (273, 484, 272), (270, 484, 424), (484, 270, 271), (54, 424, 444), (424, 54, 55), (53, 444, 446), (444, 53, 54), (485, 92, 93), (497, 90, 91), (90, 497, 411), (441, 440, 492), (422, 441, 419), (489, 294, 490), (294, 489, 295), (295, 489, 360), (436, 358, 493), (358, 436, 359), (359, 436, 377), (493, 435, 436), (423, 494, 475), (494, 236, 475), (236, 494, 235), (491, 456, 425), (382, 383, 450), (425, 456, 399), (425, 170, 171), (170, 425, 399), (450, 318, 319), (450, 319, 382), (318, 450, 496), (445, 459, 461), (444, 459, 445), (485, 91, 92), (91, 485, 497), (485, 411, 497), (441, 177, 178), (492, 174, 176), (174, 492, 440), (440, 433, 476), (440, 495, 474), (180, 441, 179), (441, 180, 442), (419, 441, 442), (324, 495, 323), (474, 324, 325), (324, 474, 495)])
me_target_1.materials.append(mat_pcd2)
me_target_1.update()
me_points_source_1 = bpy.data.meshes.new('points_source_1')
me_points_source_1.from_pydata([(0.006152, -0.03909, 0.02728), (0.005454, -0.03381, 0.02311), (0.001715, -0.03479, 0.01691), (-0.005929, -0.03942, 0.0251), (-0.003419, -0.05167, 0.03998), (0.004754, -0.02852, 0.01893), (0.002895, -0.01829, 0.006991)], [], [])
me_points_source_1.update()
me_points_target_1 = bpy.data.meshes.new('points_target_1')
me_points_target_1.from_pydata([(0.002457, -0.04098, 0.02731), (0.0008135, -0.03433, 0.0222), (0.004169, -0.03205, 0.01785), (-0.001781, -0.03793, 0.0251), (-0.001497, -0.05259, 0.04136), (0.002452, -0.02951, 0.01766), (0.00501, -0.0182, 0.006831)], [], [])
me_points_target_1.update()
me_source_2 = bpy.data.meshes.new('source_2')
me_source_2.from_pydata([(0.04775, -0.05869, -0.003366), (0.05666, -0.05737, -0.003921), (0.04851, -0.07054, 0.07462), (0.05782, -0.0697, 0.07413), (0.03721, 0.003547, 0.005605), (0.03946, -0.06901, 0.07511), (0.0493, -0.07535, 0.07497), (0.06489, -0.05383, -0.004438), (0.04561, 0.005058, 0.00546), (0.02947, 0.0001092, 0.005135), (0.03882, -0.05771, -0.002859), (0.05996, -0.07442, 0.07438), (0.06669, -0.06654, 0.07373), (0.05321, -0.004195, 0.08475), (0.0444, -0.005287, 0.08484), (0.03132, -0.06527, 0.0756), (0.03895, -0.07357, 0.07551), (0.04917, -0.06261, -0.008367), (0.07183, -0.04831, -0.004776), (0.05415, 0.004515, 0.004679), (0.06197, -0.005272, 0.084), (0.03609, -0.008445, 0.08427), (0.02288, -0.005029, 0.004176), (0.03053, -0.05453, -0.002411), (0.03896, -0.06149, -0.007808), (0.07013, -0.07081, 0.07384), (0.05934, -0.06109, -0.009044), (0.07448, -0.06127, 0.07354), (0.04464, -0.0009332, 0.0866), (0.05465, 0.0003349, 0.08654), (0.02346, -0.04945, -0.001963), (0.02967, -0.06925, 0.07599), (0.02948, -0.05787, -0.007374), (0.03668, 0.008084, 0.001726), (0.02794, 0.004152, 0.001123), (0.07699, -0.04125, -0.00478), (0.06229, 0.00191, 0.003345), (0.07011, -0.00849, 0.08265), (0.06462, -0.0008576, 0.08565), (0.03522, -0.004536, 0.08588), (0.0288, -0.01345, 0.08319), (0.01784, -0.01155, 0.002919), (0.02465, -0.05962, 0.07613), (0.02051, -0.001683, -6.548e-05), (0.07905, -0.06478, 0.07353), (0.06872, -0.05701, -0.009728), (0.04619, 0.009854, 0.001585), (0.08061, -0.05429, 0.07371), (0.05589, 0.00931, 0.0006664), (0.01809, -0.04285, -0.001412), (0.01467, -0.01907, 0.001581), (0.02208, -0.06278, 0.0765), (0.01484, -0.00907, -0.001592), (0.02695, -0.01022, 0.08454), (0.08464, -0.0461, 0.07435), (0.06947, -0.002632, 0.001636), (0.07391, -0.004489, 0.08405), (0.06516, 0.006433, -0.0009244), (0.02296, -0.01998, 0.08179), (0.01989, -0.05251, 0.07681), (0.01893, -0.02764, 0.08029), (0.02139, -0.05207, -0.006977), (0.02031, -0.01764, 0.08284), (0.08605, -0.05677, 0.07364), (0.07659, -0.05067, -0.01023), (0.08001, -0.03316, -0.004329), (0.07706, -0.01368, 0.08088), (0.01475, -0.03523, -0.0006586), (0.0136, -0.02713, 0.0003491), (0.01699, -0.03597, 0.07889), (0.0173, -0.04444, 0.07771), (0.01669, -0.05464, 0.07716), (0.01128, -0.01758, -0.003182), (0.0863, -0.03733, 0.07549), (0.07519, -0.008853, -0.0002126), (0.08233, -0.02053, 0.07894), (0.08187, -0.01038, 0.08195), (0.0824, -0.04257, -0.01035), (0.01572, -0.02633, 0.08105), (0.01525, -0.04455, -0.006469), (0.08069, -0.02466, -0.003371), (0.09065, -0.0474, 0.0743), (0.07338, 0.001346, -0.002967), (0.01348, -0.03579, 0.07942), (0.01426, -0.04733, 0.06282), (0.01009, -0.02671, -0.0046), (0.08575, -0.03331, -0.009918), (0.08549, -0.02859, 0.07707), (0.07904, -0.01636, -0.001953), (0.08791, -0.01817, 0.07963), (0.01379, -0.04543, 0.07811), (0.01403, -0.04654, 0.05678), (0.01142, -0.0359, -0.005704), (0.08642, -0.02361, -0.008858), (0.07996, -0.005669, -0.005167), (0.0128, -0.04026, 0.06364), (0.01306, -0.0435, 0.06358), (0.0131, -0.04199, 0.01795), (0.01244, -0.03843, 0.05771), (0.009546, -0.04865, 0.06292), (0.01157, -0.03756, 0.01164), (0.01112, -0.03448, 0.01227), (0.01112, -0.03408, 0.01881), (0.09251, -0.03735, 0.07558), (0.09156, -0.02737, 0.07742), (0.01249, -0.03854, 0.05861), (0.008847, -0.04965, 0.06866), (0.01303, -0.04132, 0.01155), (0.0128, -0.04275, 0.05769), (0.004585, -0.05046, 0.06562), (0.08443, -0.01418, -0.007219), (0.01223, -0.03704, 0.05792), (0.01239, -0.03784, 0.06399), (0.007146, -0.04016, 0.06975), (0.01166, -0.0382, 0.01788), (0.008531, -0.04295, 0.0129), (0.007885, -0.03915, 0.06399), (0.007642, -0.04267, 0.007049), (0.01056, -0.03214, 0.0126), (0.01115, -0.03464, 0.01392), (-0.001648, -0.05279, 0.06874), (0.003255, -0.05154, 0.07072), (0.003716, -0.04453, 0.01192), (0.003037, -0.04097, 0.06659), (0.005212, -0.03355, 0.007988), (-0.002267, -0.04677, 0.01165), (2.286e-05, -0.05171, 0.06452), (0.001684, -0.04208, 0.0717), (0.006274, -0.03374, 0.01385), (0.001523, -0.03536, 0.01276), (0.002304, -0.0446, 0.007084), (-0.004445, -0.03768, 0.01237), (0.01083, -0.03273, 0.019), (-0.003141, -0.04337, 0.0696), (-0.005316, -0.05329, 0.06292), (-0.0005882, -0.04644, 0.01518), (-0.002667, -0.03727, 0.01594), (-0.00146, -0.04227, 0.0654), (-2.571e-05, -0.0355, 0.007908), (-0.003516, -0.05229, 0.05976), (-0.005645, -0.0489, 0.02002), (-0.006794, -0.04394, 0.06368), (-0.007535, -0.05307, 0.0539), (-0.003869, -0.04837, 0.02213), (-0.0058, -0.03919, 0.02281), (-0.007643, -0.03979, 0.02067), (-0.00499, -0.04289, 0.06053), (-0.005717, -0.05216, 0.05192), (-0.007667, -0.05076, 0.03092), (-0.007243, -0.04283, 0.05261), (-0.009068, -0.04379, 0.05457), (-0.008303, -0.05219, 0.04275), (-0.005869, -0.05008, 0.0316), (-0.009479, -0.0416, 0.03153), (-0.006497, -0.05139, 0.04206), (-0.008128, -0.04212, 0.04271), (-0.007643, -0.04086, 0.03224), (-0.009953, -0.04298, 0.04338)], [], [(0, 1, 2), (3, 2, 1), (0, 4, 1), (2, 5, 0), (2, 3, 6), (1, 7, 3), (4, 8, 1), (9, 4, 0), (10, 0, 5), (5, 2, 6), (6, 3, 11), (12, 3, 7), (1, 8, 7), (8, 4, 13), (4, 9, 14), (10, 9, 0), (5, 15, 10), (16, 5, 6), (3, 12, 11), (6, 11, 17), (7, 18, 12), (8, 19, 7), (14, 13, 4), (13, 20, 8), (21, 14, 9), (22, 9, 10), (23, 10, 15), (15, 5, 16), (16, 6, 24), (11, 12, 25), (26, 17, 11), (17, 24, 6), (27, 12, 18), (7, 19, 18), (19, 8, 20), (14, 28, 13), (13, 29, 20), (21, 28, 14), (9, 22, 21), (23, 22, 10), (23, 15, 30), (31, 15, 16), (24, 32, 16), (12, 27, 25), (11, 25, 26), (17, 26, 33), (24, 17, 34), (18, 35, 27), (19, 36, 18), (20, 37, 19), (28, 29, 13), (29, 38, 20), (39, 28, 21), (40, 21, 22), (41, 22, 23), (42, 30, 15), (30, 41, 23), (42, 15, 31), (31, 16, 32), (32, 24, 43), (25, 27, 44), (45, 26, 25), (33, 26, 46), (34, 17, 33), (43, 24, 34), (47, 27, 35), (18, 36, 35), (36, 19, 37), (20, 38, 37), (29, 28, 46), (38, 29, 48), (28, 39, 33), (40, 39, 21), (22, 41, 40), (30, 42, 49), (50, 41, 30), (51, 42, 31), (31, 32, 51), (52, 32, 43), (27, 47, 44), (25, 44, 45), (26, 45, 46), (33, 46, 28), (34, 33, 39), (43, 34, 53), (47, 35, 54), (36, 55, 35), (36, 37, 55), (38, 56, 37), (46, 48, 29), (48, 57, 38), (53, 39, 40), (58, 40, 41), (59, 49, 42), (49, 50, 30), (50, 60, 41), (59, 42, 51), (61, 51, 32), (61, 32, 52), (52, 43, 62), (44, 47, 63), (64, 45, 44), (46, 45, 48), (39, 53, 34), (53, 62, 43), (65, 54, 35), (47, 54, 63), (35, 55, 65), (66, 55, 37), (37, 56, 66), (56, 38, 57), (48, 64, 57), (58, 53, 40), (58, 41, 60), (49, 59, 67), (68, 50, 49), (60, 50, 69), (70, 59, 51), (51, 61, 71), (72, 61, 52), (52, 62, 72), (44, 63, 64), (45, 64, 48), (62, 53, 58), (54, 65, 73), (54, 73, 63), (55, 74, 65), (55, 66, 74), (66, 56, 75), (56, 57, 76), (64, 77, 57), (60, 62, 58), (70, 67, 59), (67, 68, 49), (68, 69, 50), (69, 78, 60), (71, 70, 51), (79, 71, 61), (79, 61, 72), (78, 72, 62), (77, 64, 63), (80, 73, 65), (63, 73, 81), (65, 74, 80), (75, 74, 66), (56, 76, 75), (82, 76, 57), (57, 77, 82), (78, 62, 60), (67, 70, 68), (69, 68, 70), (70, 78, 69), (71, 83, 70), (79, 84, 71), (85, 79, 72), (72, 78, 85), (77, 63, 86), (73, 80, 87), (73, 87, 81), (81, 86, 63), (88, 80, 74), (74, 75, 88), (75, 76, 87), (76, 82, 89), (77, 86, 82), (83, 78, 70), (90, 83, 71), (71, 84, 90), (84, 79, 91), (92, 79, 85), (83, 85, 78), (88, 87, 80), (87, 89, 81), (86, 81, 93), (87, 88, 75), (89, 87, 76), (94, 89, 82), (82, 86, 94), (90, 95, 83), (96, 90, 84), (91, 79, 97), (96, 91, 84), (98, 84, 91), (91, 99, 84), (92, 100, 79), (92, 85, 101), (83, 102, 85), (81, 89, 103), (103, 93, 81), (86, 93, 94), (89, 94, 104), (105, 83, 95), (96, 95, 90), (96, 84, 106), (97, 79, 107), (91, 97, 108), (91, 96, 108), (84, 98, 105), (108, 98, 91), (109, 84, 99), (91, 108, 99), (107, 79, 100), (100, 92, 101), (101, 85, 102), (102, 83, 105), (104, 103, 89), (93, 103, 110), (110, 94, 93), (110, 104, 94), (105, 95, 111), (84, 105, 95), (98, 95, 105), (95, 96, 112), (95, 108, 96), (106, 84, 109), (106, 113, 96), (101, 97, 107), (114, 107, 97), (97, 107, 115), (114, 108, 97), (105, 98, 102), (108, 98, 116), (108, 114, 98), (95, 98, 108), (99, 116, 109), (99, 108, 116), (107, 100, 117), (107, 114, 100), (101, 118, 100), (114, 101, 100), (119, 101, 102), (104, 110, 103), (112, 111, 95), (113, 112, 96), (120, 106, 109), (106, 121, 113), (97, 101, 119), (114, 97, 102), (97, 115, 114), (115, 107, 122), (114, 102, 98), (111, 116, 98), (123, 109, 116), (117, 100, 124), (107, 117, 125), (124, 100, 118), (114, 119, 101), (119, 102, 118), (119, 114, 102), (97, 119, 102), (111, 112, 116), (113, 123, 112), (121, 106, 120), (109, 126, 120), (127, 113, 121), (114, 128, 102), (128, 114, 115), (122, 107, 125), (122, 129, 115), (109, 123, 126), (123, 116, 112), (117, 124, 130), (130, 125, 117), (118, 131, 124), (132, 118, 102), (133, 123, 113), (121, 120, 127), (120, 126, 134), (127, 133, 113), (132, 102, 128), (128, 115, 129), (122, 125, 135), (129, 122, 136), (137, 126, 123), (138, 130, 124), (130, 138, 125), (138, 124, 131), (129, 131, 118), (132, 128, 118), (123, 133, 137), (133, 127, 120), (126, 139, 134), (120, 134, 133), (128, 129, 118), (140, 135, 125), (135, 136, 122), (129, 136, 131), (126, 137, 139), (131, 125, 138), (133, 141, 137), (134, 139, 142), (141, 133, 134), (143, 135, 140), (125, 131, 140), (136, 135, 144), (145, 131, 136), (146, 139, 137), (137, 141, 146), (139, 147, 142), (134, 142, 141), (143, 144, 135), (148, 143, 140), (145, 140, 131), (144, 145, 136), (146, 149, 139), (141, 150, 146), (142, 147, 151), (147, 139, 149), (150, 141, 142), (143, 152, 144), (152, 143, 148), (148, 140, 153), (145, 153, 140), (153, 145, 144), (146, 150, 149), (147, 154, 151), (142, 151, 150), (149, 155, 147), (156, 144, 152), (151, 152, 148), (153, 157, 148), (156, 153, 144), (149, 150, 155), (154, 152, 151), (154, 147, 155), (157, 150, 151), (152, 154, 156), (151, 148, 157), (157, 153, 156), (150, 157, 155), (155, 156, 154), (155, 157, 156)])
me_source_2.materials.append(mat_pcd1)
me_source_2.update()
me_source_3 = bpy.data.meshes.new('source_3')
me_source_3.from_pydata([(0.04922, -0.0619, -0.01501), (0.05739, -0.0595, -0.01506), (0.04942, -0.07575, 0.08716), (0.05668, -0.07441, 0.08616), (0.03897, 0.007897, -0.005051), (0.04177, -0.0744, 0.08841), (0.05081, -0.082, 0.08775), (0.06399, -0.05477, -0.01497), (0.0453, 0.006836, -0.005066), (0.03231, 0.006685, -0.00558), (0.04021, -0.06146, -0.01483), (0.05924, -0.0802, 0.0866), (0.06285, -0.07083, 0.08548), (0.06055, -0.01275, 0.09871), (0.05531, -0.01057, 0.0996), (0.0346, -0.07024, 0.08983), (0.04181, -0.08066, 0.08916), (0.05212, -0.06795, -0.02192), (0.06857, -0.04836, -0.0147), (0.05106, 0.003931, -0.005627), (0.06464, -0.01655, 0.09727), (0.04907, -0.0105, 0.09989), (0.02578, 0.002927, -0.00657), (0.03131, -0.05798, -0.01448), (0.04151, -0.06771, -0.02182), (0.06627, -0.07582, 0.0858), (0.06163, -0.06487, -0.02192), (0.06752, -0.0656, 0.08521), (0.0577, -0.007358, 0.1019), (0.0635, -0.01014, 0.1009), (0.02348, -0.0516, -0.01392), (0.0333, -0.07596, 0.09074), (0.03094, -0.06385, -0.02155), (0.03932, 0.01231, -0.01079), (0.03171, 0.01112, -0.01149), (0.07102, -0.04099, -0.0142), (0.05618, -0.0003657, -0.006659), (0.06765, -0.02145, 0.0954), (0.06786, -0.01468, 0.09927), (0.05058, -0.006987, 0.1022), (0.04225, -0.01294, 0.0996), (0.02003, -0.003382, -0.00788), (0.02881, -0.06346, 0.09138), (0.02416, 0.006945, -0.01272), (0.07142, -0.06964, 0.08544), (0.06916, -0.05909, -0.02179), (0.04645, 0.0109, -0.01074), (0.07059, -0.05937, 0.08541), (0.05286, 0.00745, -0.01135), (0.0176, -0.04288, -0.01313), (0.01578, -0.01191, -0.009339), (0.02641, -0.06814, 0.09246), (0.01742, -0.0002709, -0.01431), (0.04263, -0.009538, 0.1018), (0.07221, -0.05269, 0.08614), (0.0607, -0.005675, -0.00802), (0.07096, -0.02033, 0.0971), (0.05854, 0.002525, -0.01253), (0.03554, -0.01797, 0.09882), (0.02516, -0.05465, 0.093), (0.02977, -0.02538, 0.09765), (0.02161, -0.05653, -0.02106), (0.03469, -0.0152, 0.1009), (0.07463, -0.06243, 0.08563), (0.07421, -0.05148, -0.02151), (0.07149, -0.03328, -0.01342), (0.06981, -0.02703, 0.09328), (0.01426, -0.03266, -0.01207), (0.0137, -0.02198, -0.01078), (0.02575, -0.03458, 0.09621), (0.02411, -0.04468, 0.09463), (0.02207, -0.05787, 0.09426), (0.0124, -0.01016, -0.01605), (0.07266, -0.04595, 0.08738), (0.06464, -0.01175, -0.009534), (0.07132, -0.03305, 0.0911), (0.07312, -0.0266, 0.09463), (0.07667, -0.0429, -0.02098), (0.02778, -0.02371, 0.09954), (0.01458, -0.04638, -0.02027), (0.07032, -0.02567, -0.01235), (0.07613, -0.05486, 0.08642), (0.0636, -0.003424, -0.01409), (0.0229, -0.0344, 0.09789), (0.0184, -0.0482, 0.07592), (0.009923, -0.02192, -0.01771), (0.0768, -0.03407, -0.02016), (0.07229, -0.03937, 0.08907), (0.06793, -0.01844, -0.01103), (0.07466, -0.03323, 0.0921), (0.02087, -0.04621, 0.0961), (0.01743, -0.04713, 0.0679), (0.01059, -0.03442, -0.01915), (0.07508, -0.02552, -0.019), (0.06812, -0.01014, -0.01582), (0.01821, -0.03921, 0.07724), (0.01791, -0.04335, 0.07715), (0.01317, -0.04165, 0.01462), (0.01721, -0.03677, 0.06937), (0.01362, -0.05085, 0.07728), (0.01148, -0.03595, 0.00575), (0.01131, -0.03177, 0.006628), (0.01185, -0.03108, 0.01587), (0.07636, -0.04737, 0.08782), (0.07577, -0.04015, 0.08976), (0.01738, -0.03692, 0.07056), (0.0137, -0.05241, 0.08519), (0.01278, -0.04097, 0.005572), (0.01687, -0.04229, 0.06932), (0.008582, -0.05474, 0.08254), (0.07203, -0.01751, -0.01752), (0.01729, -0.03504, 0.06968), (0.01834, -0.03621, 0.07779), (0.01395, -0.03995, 0.08706), (0.01194, -0.03662, 0.0146), (0.00797, -0.0444, 0.008012), (0.01378, -0.03837, 0.07905), (0.006685, -0.04462, -0.0002763), (0.01099, -0.02868, 0.007098), (0.01144, -0.03194, 0.008969), (0.001499, -0.06077, 0.08956), (0.00782, -0.05671, 0.08999), (0.002343, -0.04858, 0.007362), (0.00894, -0.04179, 0.08429), (0.004859, -0.03182, 0.00118), (-0.005311, -0.0554, 0.008304), (0.002992, -0.05842, 0.08292), (0.008264, -0.04372, 0.09183), (0.00645, -0.03162, 0.009469), (0.0008849, -0.03532, 0.008766), (0.0003639, -0.04971, 0.000586), (-0.006775, -0.04158, 0.009703), (0.01173, -0.02932, 0.01615), (0.001983, -0.04725, 0.09134), (-0.004395, -0.06412, 0.08349), (-0.002852, -0.05346, 0.01304), (-0.004113, -0.03975, 0.01442), (0.003409, -0.04498, 0.08461), (-0.001351, -0.03638, 0.001998), (-0.002311, -0.06143, 0.07802), (-0.00955, -0.06065, 0.02175), (-0.004029, -0.05013, 0.0852), (-0.008981, -0.06617, 0.07204), (-0.006812, -0.05811, 0.02419), (-0.007769, -0.04403, 0.02557), (-0.01066, -0.04645, 0.02317), (-0.001983, -0.04756, 0.07964), (-0.006472, -0.06325, 0.0681), (-0.01175, -0.06451, 0.03872), (-0.006367, -0.04907, 0.06964), (-0.008877, -0.05186, 0.07367), (-0.01156, -0.0664, 0.05641), (-0.008911, -0.06162, 0.03883), (-0.01243, -0.05009, 0.04019), (-0.008798, -0.06339, 0.05435), (-0.009016, -0.04906, 0.05582), (-0.009503, -0.04733, 0.04025), (-0.01182, -0.05193, 0.05795)], [], [(0, 1, 2), (3, 2, 1), (0, 4, 1), (2, 5, 0), (2, 3, 6), (1, 7, 3), (4, 8, 1), (9, 4, 0), (10, 0, 5), (5, 2, 6), (6, 3, 11), (12, 3, 7), (1, 8, 7), (8, 4, 13), (4, 9, 14), (10, 9, 0), (5, 15, 10), (16, 5, 6), (3, 12, 11), (6, 11, 17), (7, 18, 12), (8, 19, 7), (14, 13, 4), (13, 20, 8), (21, 14, 9), (22, 9, 10), (23, 10, 15), (15, 5, 16), (16, 6, 24), (11, 12, 25), (26, 17, 11), (17, 24, 6), (27, 12, 18), (7, 19, 18), (19, 8, 20), (14, 28, 13), (13, 29, 20), (21, 28, 14), (9, 22, 21), (23, 22, 10), (23, 15, 30), (31, 15, 16), (24, 32, 16), (12, 27, 25), (11, 25, 26), (17, 26, 33), (24, 17, 34), (18, 35, 27), (19, 36, 18), (20, 37, 19), (28, 29, 13), (29, 38, 20), (39, 28, 21), (40, 21, 22), (41, 22, 23), (42, 30, 15), (30, 41, 23), (42, 15, 31), (31, 16, 32), (32, 24, 43), (25, 27, 44), (45, 26, 25), (33, 26, 46), (34, 17, 33), (43, 24, 34), (47, 27, 35), (18, 36, 35), (36, 19, 37), (20, 38, 37), (29, 28, 46), (38, 29, 48), (28, 39, 33), (40, 39, 21), (22, 41, 40), (30, 42, 49), (50, 41, 30), (51, 42, 31), (31, 32, 51), (52, 32, 43), (27, 47, 44), (25, 44, 45), (26, 45, 46), (33, 46, 28), (34, 33, 39), (43, 34, 53), (47, 35, 54), (36, 55, 35), (36, 37, 55), (38, 56, 37), (46, 48, 29), (48, 57, 38), (53, 39, 40), (58, 40, 41), (59, 49, 42), (49, 50, 30), (50, 60, 41), (59, 42, 51), (61, 51, 32), (61, 32, 52), (52, 43, 62), (44, 47, 63), (64, 45, 44), (46, 45, 48), (39, 53, 34), (53, 62, 43), (65, 54, 35), (47, 54, 63), (35, 55, 65), (66, 55, 37), (37, 56, 66), (56, 38, 57), (48, 64, 57), (58, 53, 40), (58, 41, 60), (49, 59, 67), (68, 50, 49), (60, 50, 69), (70, 59, 51), (51, 61, 71), (72, 61, 52), (52, 62, 72), (44, 63, 64), (45, 64, 48), (62, 53, 58), (54, 65, 73), (54, 73, 63), (55, 74, 65), (55, 66, 74), (66, 56, 75), (56, 57, 76), (64, 77, 57), (60, 62, 58), (70, 67, 59), (67, 68, 49), (68, 69, 50), (69, 78, 60), (71, 70, 51), (79, 71, 61), (79, 61, 72), (78, 72, 62), (77, 64, 63), (80, 73, 65), (63, 73, 81), (65, 74, 80), (75, 74, 66), (56, 76, 75), (82, 76, 57), (57, 77, 82), (78, 62, 60), (67, 70, 68), (69, 68, 70), (70, 78, 69), (71, 83, 70), (79, 84, 71), (85, 79, 72), (72, 78, 85), (77, 63, 86), (73, 80, 87), (73, 87, 81), (81, 86, 63), (88, 80, 74), (74, 75, 88), (75, 76, 87), (76, 82, 89), (77, 86, 82), (83, 78, 70), (90, 83, 71), (71, 84, 90), (84, 79, 91), (92, 79, 85), (83, 85, 78), (88, 87, 80), (87, 89, 81), (86, 81, 93), (87, 88, 75), (89, 87, 76), (94, 89, 82), (82, 86, 94), (90, 95, 83), (96, 90, 84), (91, 79, 97), (96, 91, 84), (98, 84, 91), (91, 99, 84), (92, 100, 79), (92, 85, 101), (83, 102, 85), (81, 89, 103), (103, 93, 81), (86, 93, 94), (89, 94, 104), (105, 83, 95), (96, 95, 90), (96, 84, 106), (97, 79, 107), (91, 97, 108), (91, 96, 108), (84, 98, 105), (108, 98, 91), (109, 84, 99), (91, 108, 99), (107, 79, 100), (100, 92, 101), (101, 85, 102), (102, 83, 105), (104, 103, 89), (93, 103, 110), (110, 94, 93), (110, 104, 94), (105, 95, 111), (84, 105, 95), (98, 95, 105), (95, 96, 112), (95, 108, 96), (106, 84, 109), (106, 113, 96), (101, 97, 107), (114, 107, 97), (97, 107, 115), (114, 108, 97), (105, 98, 102), (108, 98, 116), (108, 114, 98), (95, 98, 108), (99, 116, 109), (99, 108, 116), (107, 100, 117), (107, 114, 100), (101, 118, 100), (114, 101, 100), (119, 101, 102), (104, 110, 103), (112, 111, 95), (113, 112, 96), (120, 106, 109), (106, 121, 113), (97, 101, 119), (114, 97, 102), (97, 115, 114), (115, 107, 122), (114, 102, 98), (111, 116, 98), (123, 109, 116), (117, 100, 124), (107, 117, 125), (124, 100, 118), (114, 119, 101), (119, 102, 118), (119, 114, 102), (97, 119, 102), (111, 112, 116), (113, 123, 112), (121, 106, 120), (109, 126, 120), (127, 113, 121), (114, 128, 102), (128, 114, 115), (122, 107, 125), (122, 129, 115), (109, 123, 126), (123, 116, 112), (117, 124, 130), (130, 125, 117), (118, 131, 124), (132, 118, 102), (133, 123, 113), (121, 120, 127), (120, 126, 134), (127, 133, 113), (132, 102, 128), (128, 115, 129), (122, 125, 135), (129, 122, 136), (137, 126, 123), (138, 130, 124), (130, 138, 125), (138, 124, 131), (129, 131, 118), (132, 128, 118), (123, 133, 137), (133, 127, 120), (126, 139, 134), (120, 134, 133), (128, 129, 118), (140, 135, 125), (135, 136, 122), (129, 136, 131), (126, 137, 139), (131, 125, 138), (133, 141, 137), (134, 139, 142), (141, 133, 134), (143, 135, 140), (125, 131, 140), (136, 135, 144), (145, 131, 136), (146, 139, 137), (137, 141, 146), (139, 147, 142), (134, 142, 141), (143, 144, 135), (148, 143, 140), (145, 140, 131), (144, 145, 136), (146, 149, 139), (141, 150, 146), (142, 147, 151), (147, 139, 149), (150, 141, 142), (143, 152, 144), (152, 143, 148), (148, 140, 153), (145, 153, 140), (153, 145, 144), (146, 150, 149), (147, 154, 151), (142, 151, 150), (149, 155, 147), (156, 144, 152), (151, 152, 148), (153, 157, 148), (156, 153, 144), (149, 150, 155), (154, 152, 151), (154, 147, 155), (157, 150, 151), (152, 154, 156), (151, 148, 157), (157, 153, 156), (150, 157, 155), (155, 156, 154), (155, 157, 156)])
me_source_3.materials.append(mat_pcd1)
me_source_3.update()
me_source_2_001 = bpy.data.meshes.new('source_2.001')
me_source_2_001.from_pydata([(0.04816, -0.03889, 0.0005331), (0.05486, -0.0363, 0.001132), (0.04651, -0.06437, 0.0751), (0.05498, -0.06145, 0.07604), (0.02612, 0.007017, 0.01257), (0.03784, -0.0651, 0.07425), (0.04742, -0.06908, 0.07677), (0.06075, -0.032, 0.00161), (0.03237, 0.01021, 0.01336), (0.02104, 0.002597, 0.01088), (0.04115, -0.03965, -0.0001729), (0.05711, -0.06581, 0.07782), (0.06262, -0.0565, 0.07702), (0.03258, -0.004288, 0.09296), (0.02458, -0.007866, 0.0918), (0.02957, -0.06368, 0.07362), (0.03754, -0.06984, 0.07573), (0.04963, -0.04146, -0.001043), (0.06536, -0.02627, 0.002064), (0.03939, 0.01189, 0.01319), (0.04133, -0.002624, 0.09299), (0.01785, -0.01304, 0.08962), (0.01739, -0.002736, 0.008514), (0.03432, -0.03861, -0.0008529), (0.04177, -0.04226, -0.001906), (0.0659, -0.06018, 0.07884), (0.05717, -0.03857, -0.0004077), (0.06882, -0.04983, 0.0781), (0.02244, -0.004699, 0.0958), (0.03152, -0.0005612, 0.09714), (0.02808, -0.03594, -0.001286), (0.02815, -0.06815, 0.07487), (0.03414, -0.04102, -0.002828), (0.02455, 0.009938, 0.01228), (0.01896, 0.004951, 0.0103), (0.06827, -0.01954, 0.002658), (0.04672, 0.01184, 0.01216), (0.05024, -0.003087, 0.09199), (0.04151, 0.001415, 0.09711), (0.01484, -0.01062, 0.09322), (0.01275, -0.01943, 0.08667), (0.01531, -0.00866, 0.005829), (0.02218, -0.06031, 0.07341), (0.01498, -0.001005, 0.007498), (0.07306, -0.05254, 0.07993), (0.06382, -0.03373, -6.476e-06), (0.0315, 0.0136, 0.01317), (0.07307, -0.04191, 0.07942), (0.03938, 0.01559, 0.01289), (0.02279, -0.03189, -0.001225), (0.01486, -0.01486, 0.003216), (0.0198, -0.06424, 0.07447), (0.01278, -0.00758, 0.004316), (0.009114, -0.01788, 0.0897), (0.07497, -0.03335, 0.08106), (0.05379, 0.009967, 0.0105), (0.05172, 0.0009631, 0.09584), (0.04765, 0.01565, 0.01157), (0.009499, -0.02664, 0.08335), (0.0161, -0.05529, 0.07386), (0.008226, -0.03425, 0.08007), (0.02719, -0.03796, -0.003515), (0.005495, -0.02604, 0.08574), (0.07798, -0.04346, 0.08127), (0.06902, -0.02725, 0.0003031), (0.06921, -0.01235, 0.003556), (0.05862, -0.005745, 0.09018), (0.0187, -0.02681, -0.0004764), (0.01602, -0.02102, 0.001033), (0.00895, -0.04184, 0.07723), (0.01162, -0.04899, 0.07512), (0.01296, -0.05849, 0.07482), (0.01237, -0.01444, 0.001247), (0.07433, -0.02482, 0.08308), (0.06003, 0.00632, 0.00853), (0.0658, -0.01048, 0.08788), (0.06137, -0.002014, 0.09362), (0.0723, -0.01963, 0.0007541), (0.004095, -0.03463, 0.08186), (0.02129, -0.0334, -0.003637), (0.06808, -0.005276, 0.004862), (0.08019, -0.03363, 0.08302), (0.05567, 0.01365, 0.009525), (0.004926, -0.04321, 0.07855), (0.01092, -0.04892, 0.05765), (0.01372, -0.02127, -0.001266), (0.07334, -0.01147, 0.001585), (0.07119, -0.017, 0.08541), (0.06493, 0.001114, 0.006567), (0.06965, -0.007401, 0.09085), (0.007924, -0.05132, 0.07615), (0.01136, -0.04687, 0.05092), (0.01674, -0.02771, -0.002925), (0.07201, -0.003449, 0.00295), (0.06279, 0.009606, 0.007156), (0.007814, -0.04338, 0.05894), (0.008797, -0.04613, 0.05872), (0.01532, -0.03555, 0.01415), (0.00793, -0.04053, 0.0524), (0.006029, -0.0519, 0.05891), (0.01421, -0.03139, 0.009416), (0.01316, -0.02916, 0.01008), (0.01198, -0.02985, 0.01535), (0.07948, -0.02383, 0.08527), (0.07586, -0.01486, 0.08795), (0.00786, -0.04082, 0.05338), (0.00457, -0.05456, 0.06581), (0.01615, -0.03398, 0.009101), (0.009236, -0.04416, 0.05213), (0.000276, -0.05627, 0.06379), (0.06839, 0.003766, 0.004861), (0.007342, -0.03947, 0.05278), (0.006748, -0.04151, 0.05961), (0.000506, -0.04712, 0.06772), (0.01339, -0.03287, 0.01434), (0.01194, -0.03702, 0.0117), (0.002094, -0.04446, 0.06073), (0.01205, -0.03616, 0.007692), (0.01214, -0.02754, 0.01064), (0.01294, -0.02953, 0.01136), (-0.007527, -0.06218, 0.07078), (-0.00196, -0.05923, 0.07038), (0.007625, -0.03991, 0.01328), (-0.00355, -0.04886, 0.06552), (0.008173, -0.02989, 0.009097), (0.001787, -0.04419, 0.01735), (-0.004827, -0.0592, 0.06486), (-0.00589, -0.05185, 0.07219), (0.008134, -0.03054, 0.0131), (0.003934, -0.03352, 0.01457), (0.007124, -0.0397, 0.0106), (-0.001842, -0.03799, 0.01858), (0.01141, -0.0289, 0.01569), (-0.01132, -0.05493, 0.07248), (-0.01119, -0.063, 0.06702), (0.002835, -0.04381, 0.01861), (-0.0007534, -0.03743, 0.01982), (-0.008535, -0.0519, 0.06647), (0.00338, -0.03351, 0.0119), (-0.00834, -0.06023, 0.062), (-0.003477, -0.04917, 0.02699), (-0.01485, -0.05593, 0.06858), (-0.01244, -0.06167, 0.05962), (-0.001916, -0.04825, 0.02683), (-0.005427, -0.0418, 0.028), (-0.007019, -0.04289, 0.0282), (-0.01194, -0.05308, 0.06348), (-0.009698, -0.05927, 0.05566), (-0.008058, -0.05415, 0.03822), (-0.01321, -0.05231, 0.05702), (-0.016, -0.05481, 0.06105), (-0.01126, -0.05853, 0.04959), (-0.006022, -0.05271, 0.0367), (-0.01156, -0.04772, 0.03946), (-0.008813, -0.05658, 0.0468), (-0.01228, -0.04983, 0.04805), (-0.00949, -0.04613, 0.03789), (-0.01477, -0.05189, 0.05091)], [], [(0, 1, 2), (3, 2, 1), (0, 4, 1), (2, 5, 0), (2, 3, 6), (1, 7, 3), (4, 8, 1), (9, 4, 0), (10, 0, 5), (5, 2, 6), (6, 3, 11), (12, 3, 7), (1, 8, 7), (8, 4, 13), (4, 9, 14), (10, 9, 0), (5, 15, 10), (16, 5, 6), (3, 12, 11), (6, 11, 17), (7, 18, 12), (8, 19, 7), (14, 13, 4), (13, 20, 8), (21, 14, 9), (22, 9, 10), (23, 10, 15), (15, 5, 16), (16, 6, 24), (11, 12, 25), (26, 17, 11), (17, 24, 6), (27, 12, 18), (7, 19, 18), (19, 8, 20), (14, 28, 13), (13, 29, 20), (21, 28, 14), (9, 22, 21), (23, 22, 10), (23, 15, 30), (31, 15, 16), (24, 32, 16), (12, 27, 25), (11, 25, 26), (17, 26, 33), (24, 17, 34), (18, 35, 27), (19, 36, 18), (20, 37, 19), (28, 29, 13), (29, 38, 20), (39, 28, 21), (40, 21, 22), (41, 22, 23), (42, 30, 15), (30, 41, 23), (42, 15, 31), (31, 16, 32), (32, 24, 43), (25, 27, 44), (45, 26, 25), (33, 26, 46), (34, 17, 33), (43, 24, 34), (47, 27, 35), (18, 36, 35), (36, 19, 37), (20, 38, 37), (29, 28, 46), (38, 29, 48), (28, 39, 33), (40, 39, 21), (22, 41, 40), (30, 42, 49), (50, 41, 30), (51, 42, 31), (31, 32, 51), (52, 32, 43), (27, 47, 44), (25, 44, 45), (26, 45, 46), (33, 46, 28), (34, 33, 39), (43, 34, 53), (47, 35, 54), (36, 55, 35), (36, 37, 55), (38, 56, 37), (46, 48, 29), (48, 57, 38), (53, 39, 40), (58, 40, 41), (59, 49, 42), (49, 50, 30), (50, 60, 41), (59, 42, 51), (61, 51, 32), (61, 32, 52), (52, 43, 62), (44, 47, 63), (64, 45, 44), (46, 45, 48), (39, 53, 34), (53, 62, 43), (65, 54, 35), (47, 54, 63), (35, 55, 65), (66, 55, 37), (37, 56, 66), (56, 38, 57), (48, 64, 57), (58, 53, 40), (58, 41, 60), (49, 59, 67), (68, 50, 49), (60, 50, 69), (70, 59, 51), (51, 61, 71), (72, 61, 52), (52, 62, 72), (44, 63, 64), (45, 64, 48), (62, 53, 58), (54, 65, 73), (54, 73, 63), (55, 74, 65), (55, 66, 74), (66, 56, 75), (56, 57, 76), (64, 77, 57), (60, 62, 58), (70, 67, 59), (67, 68, 49), (68, 69, 50), (69, 78, 60), (71, 70, 51), (79, 71, 61), (79, 61, 72), (78, 72, 62), (77, 64, 63), (80, 73, 65), (63, 73, 81), (65, 74, 80), (75, 74, 66), (56, 76, 75), (82, 76, 57), (57, 77, 82), (78, 62, 60), (67, 70, 68), (69, 68, 70), (70, 78, 69), (71, 83, 70), (79, 84, 71), (85, 79, 72), (72, 78, 85), (77, 63, 86), (73, 80, 87), (73, 87, 81), (81, 86, 63), (88, 80, 74), (74, 75, 88), (75, 76, 87), (76, 82, 89), (77, 86, 82), (83, 78, 70), (90, 83, 71), (71, 84, 90), (84, 79, 91), (92, 79, 85), (83, 85, 78), (88, 87, 80), (87, 89, 81), (86, 81, 93), (87, 88, 75), (89, 87, 76), (94, 89, 82), (82, 86, 94), (90, 95, 83), (96, 90, 84), (91, 79, 97), (96, 91, 84), (98, 84, 91), (91, 99, 84), (92, 100, 79), (92, 85, 101), (83, 102, 85), (81, 89, 103), (103, 93, 81), (86, 93, 94), (89, 94, 104), (105, 83, 95), (96, 95, 90), (96, 84, 106), (97, 79, 107), (91, 97, 108), (91, 96, 108), (84, 98, 105), (108, 98, 91), (109, 84, 99), (91, 108, 99), (107, 79, 100), (100, 92, 101), (101, 85, 102), (102, 83, 105), (104, 103, 89), (93, 103, 110), (110, 94, 93), (110, 104, 94), (105, 95, 111), (84, 105, 95), (98, 95, 105), (95, 96, 112), (95, 108, 96), (106, 84, 109), (106, 113, 96), (101, 97, 107), (114, 107, 97), (97, 107, 115), (114, 108, 97), (105, 98, 102), (108, 98, 116), (108, 114, 98), (95, 98, 108), (99, 116, 109), (99, 108, 116), (107, 100, 117), (107, 114, 100), (101, 118, 100), (114, 101, 100), (119, 101, 102), (104, 110, 103), (112, 111, 95), (113, 112, 96), (120, 106, 109), (106, 121, 113), (97, 101, 119), (114, 97, 102), (97, 115, 114), (115, 107, 122), (114, 102, 98), (111, 116, 98), (123, 109, 116), (117, 100, 124), (107, 117, 125), (124, 100, 118), (114, 119, 101), (119, 102, 118), (119, 114, 102), (97, 119, 102), (111, 112, 116), (113, 123, 112), (121, 106, 120), (109, 126, 120), (127, 113, 121), (114, 128, 102), (128, 114, 115), (122, 107, 125), (122, 129, 115), (109, 123, 126), (123, 116, 112), (117, 124, 130), (130, 125, 117), (118, 131, 124), (132, 118, 102), (133, 123, 113), (121, 120, 127), (120, 126, 134), (127, 133, 113), (132, 102, 128), (128, 115, 129), (122, 125, 135), (129, 122, 136), (137, 126, 123), (138, 130, 124), (130, 138, 125), (138, 124, 131), (129, 131, 118), (132, 128, 118), (123, 133, 137), (133, 127, 120), (126, 139, 134), (120, 134, 133), (128, 129, 118), (140, 135, 125), (135, 136, 122), (129, 136, 131), (126, 137, 139), (131, 125, 138), (133, 141, 137), (134, 139, 142), (141, 133, 134), (143, 135, 140), (125, 131, 140), (136, 135, 144), (145, 131, 136), (146, 139, 137), (137, 141, 146), (139, 147, 142), (134, 142, 141), (143, 144, 135), (148, 143, 140), (145, 140, 131), (144, 145, 136), (146, 149, 139), (141, 150, 146), (142, 147, 151), (147, 139, 149), (150, 141, 142), (143, 152, 144), (152, 143, 148), (148, 140, 153), (145, 153, 140), (153, 145, 144), (146, 150, 149), (147, 154, 151), (142, 151, 150), (149, 155, 147), (156, 144, 152), (151, 152, 148), (153, 157, 148), (156, 153, 144), (149, 150, 155), (154, 152, 151), (154, 147, 155), (157, 150, 151), (152, 154, 156), (151, 148, 157), (157, 153, 156), (150, 157, 155), (155, 156, 154), (155, 157, 156)])
me_source_2_001.materials.append(mat_pcd1)
me_source_2_001.update()

# ---- objects
ob_light = bpy.data.objects.new('Light', light_light)
ob_camera = bpy.data.objects.new('Camera', cam_camera)
ob_plane = bpy.data.objects.new('Plane', me_plane_001)
ob_target_1 = bpy.data.objects.new('target_1', me_target_1)
ob_points_source_1 = bpy.data.objects.new('points_source_1', me_points_source_1)
ob_points_target_1 = bpy.data.objects.new('points_target_1', me_points_target_1)
ob_source_1 = bpy.data.objects.new('source_1', me_source_2)
ob_source_3 = bpy.data.objects.new('source_3', me_source_3)
ob_source_2 = bpy.data.objects.new('source_2', me_source_2_001)

# ---- transforms, parenting, visibility, modifiers, constraints
ob_light.location = (1.244, 0.0, 25.0)
ob_light.lock_rotations_4d = False
ob_light.empty_display_type = 'ARROWS'
ob_light.color = (0.0, 0.0, 0.0, 0.0)
ob_light.lineart.crease_threshold = 0.0
ob_camera.location = (-7.0, 0.0, 5.0)
ob_camera.rotation_euler = (1.101, 0.0, -1.571)
ob_camera.lock_rotations_4d = False
ob_camera.empty_display_type = 'ARROWS'
ob_camera.color = (0.0, 0.0, 0.0, 0.0)
ob_camera.display_type = 'WIRE'
ob_camera.lineart.crease_threshold = 0.0
ob_plane.location = (0.0, 0.0, 0.0)
ob_plane.scale = (15.0, 15.0, 15.0)
ob_target_1.location = (0.0, 0.0, 1.5)
ob_target_1.scale = (10.0, 10.0, 10.0)
ob_points_source_1.location = (0.0, 0.0, 1.5)
ob_points_source_1.scale = (10.0, 10.0, 10.0)
ob_points_source_1.hide_render = True
ob_points_target_1.location = (0.0, 0.0, 1.5)
ob_points_target_1.scale = (10.0, 10.0, 10.0)
ob_points_target_1.hide_render = True
ob_source_1.location = (0.0, 0.0, 1.5)
ob_source_1.scale = (10.0, 10.0, 10.0)
ob_source_1.hide_render = True
ob_source_3.location = (0.0, 0.0, 1.5)
ob_source_3.scale = (10.0, 10.0, 10.0)
ob_source_2.location = (0.0, 0.0, 1.5)
ob_source_2.scale = (10.0, 10.0, 10.0)
ob_source_2.hide_render = True

# ---- collection membership
col_collection.objects.link(ob_light)
col_collection.objects.link(ob_camera)
col_collection.objects.link(ob_plane)
col_collection.objects.link(ob_target_1)
col_collection.objects.link(ob_points_source_1)
col_collection.objects.link(ob_points_target_1)
col_collection.objects.link(ob_source_1)
col_collection.objects.link(ob_source_3)
col_collection.objects.link(ob_source_2)

# ---- scene / render settings (as saved in the file)
scene.camera = ob_camera
scene.frame_start = 1; scene.frame_end = 250; scene.frame_set(27)
scene.render.engine = 'CYCLES'
scene.render.resolution_x = 500
scene.render.resolution_y = 500
scene.render.border_min_x = 0.2242
scene.render.border_max_x = 0.7547
scene.cycles.samples = 1024
scene.cycles.sampling_pattern = 'TABULATED_SOBOL'
scene.cycles.use_light_tree = False
scene.view_settings.view_transform = 'Filmic'
bpy.context.view_layer.update()
